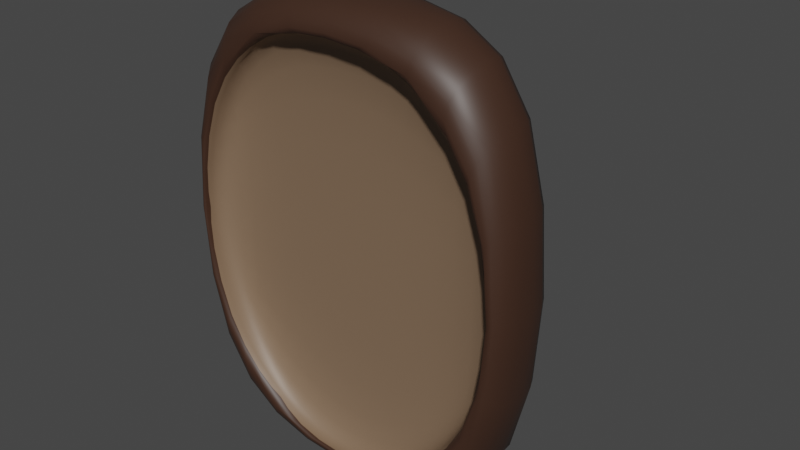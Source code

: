 # Source: Fedora.blend  (saved by Blender 4.3.34; exported with 4.5.12 LTS)
import bpy
from mathutils import Matrix  # noqa: F401  (used for matrix-valued properties, if any)

bpy.ops.wm.read_factory_settings(use_empty=True)
scene = bpy.context.scene
scene.name = 'Scene'

# ---- collections
col_collection = bpy.data.collections.new('Collection'); scene.collection.children.link(col_collection)

# ---- materials (node trees are filled in below, after node groups)
mat_fedora_material = bpy.data.materials.new('Fedora Material')
mat_fedora_brim_material = bpy.data.materials.new('Fedora Brim Material')

# ---- material node trees
mat_fedora_material.use_nodes = True; mat_fedora_material.node_tree.nodes.clear()
_N = mat_fedora_material.node_tree.nodes; _L = mat_fedora_material.node_tree.links
n0 = _N.new('ShaderNodeBsdfPrincipled'); n0.name = 'Principled BSDF'; n0.location = (10, 300)
n0.inputs[0].default_value = (0.214, 0.1383, 0.08609, 1.0)
n1 = _N.new('ShaderNodeOutputMaterial'); n1.name = 'Material Output'; n1.location = (300, 300)
_L.new(n0.outputs[0], n1.inputs[0])
n1.is_active_output = True
mat_fedora_brim_material.use_nodes = True; mat_fedora_brim_material.node_tree.nodes.clear()
_N = mat_fedora_brim_material.node_tree.nodes; _L = mat_fedora_brim_material.node_tree.links
n0 = _N.new('ShaderNodeBsdfPrincipled'); n0.name = 'Principled BSDF'; n0.location = (10, 300)
n0.inputs[0].default_value = (0.0476, 0.02091, 0.01171, 1.0)
n1 = _N.new('ShaderNodeOutputMaterial'); n1.name = 'Material Output'; n1.location = (300, 300)
_L.new(n0.outputs[0], n1.inputs[0])
n1.is_active_output = True

# ---- world
world_world = bpy.data.worlds.new('World'); scene.world = world_world
world_world.use_nodes = True; world_world.node_tree.nodes.clear()
_N = world_world.node_tree.nodes; _L = world_world.node_tree.links
n0 = _N.new('ShaderNodeOutputWorld'); n0.name = 'World Output'; n0.location = (300, 300)
n1 = _N.new('ShaderNodeBackground'); n1.name = 'Background'; n1.location = (10, 300)
n1.inputs[0].default_value = (0.05088, 0.05088, 0.05088, 1.0)
_L.new(n1.outputs[0], n0.inputs[0])
n0.is_active_output = True
world_world.color = (0.05088, 0.05088, 0.05088)
world_world.use_sun_shadow = False
world_world.sun_shadow_jitter_overblur = 0.0

# ---- meshes
me_cube_002 = bpy.data.meshes.new('Cube.002')
me_cube_002.from_pydata([(-0.1039, 0.04445, -0.127), (0.1039, 0.04445, 0.127), (-0.1039, 0.04445, 0.127), (0.1039, 0.04445, -0.127), (-0.1039, -0.008048, -0.127), (-0.1039, -0.008048, 0.127), (0.1039, -0.008048, -0.127), (0.1039, -0.008048, 0.127), (-0.07717, 0.01545, 0.1099), (-0.07717, 0.01545, -0.1099), (0.07717, 0.01545, -0.1099), (0.07717, 0.01545, 0.1099), (-0.05576, 0.04437, 0.07659), (-0.05576, 0.04437, -0.07659), (0.05576, 0.04437, -0.07659), (0.05576, 0.04437, 0.07659), (-0.04623, 0.09786, 0.0635), (-0.04623, 0.09786, -0.0635), (0.04623, 0.09786, -0.0635), (0.04623, 0.09786, 0.0635), (-0.01901, 0.05923, 0.04118), (-0.01901, 0.05923, -0.04118), (0.01901, 0.05923, -0.04118), (0.01901, 0.05923, 0.04118), (0.0, -0.008048, -0.127), (0.0, -0.008048, 0.127), (0.0, 0.01545, -0.1088), (0.0, 0.01545, 0.1088), (0.0, 0.03516, -0.07656), (0.0, 0.03516, 0.07656), (0.0, 0.07701, -0.0635), (0.0, 0.07701, 0.0635), (0.0, 0.05686, -0.04118), (0.0, 0.05686, 0.04118), (0.0, 0.04445, -0.127), (0.0, 0.04445, 0.127), (-0.08102, -0.006517, -0.06032), (-0.08102, -0.006517, 0.06018), (7.314e-10, -0.006517, -0.1206), (0.08102, -0.006517, 0.06018), (0.08102, -0.006517, -0.06032), (7.314e-10, -0.006517, 0.1105), (-0.09355, -0.006517, -6.891e-05), (-0.04678, -0.006517, -0.1044), (0.09355, -0.006517, -6.891e-05), (0.04678, -0.006517, 0.1043), (0.04678, -0.006517, -0.1044), (-0.04678, -0.006517, 0.1043), (-0.09355, 0.01209, -6.89e-05), (-0.08102, 0.01209, 0.06018), (-0.04678, 0.01209, -0.1044), (-0.08102, 0.01209, -0.06032), (0.09355, 0.01209, -6.89e-05), (0.08102, 0.01209, -0.06032), (0.04678, 0.01209, 0.1043), (0.08102, 0.01209, 0.06018), (0.04678, 0.01209, -0.1044), (7.314e-10, 0.01209, -0.1206), (-0.04678, 0.01209, 0.1043), (7.314e-10, 0.01209, 0.1105), (2.613e-10, 0.01362, 5.7e-09), (-0.0191, 0.01362, 5.7e-09), (0.0191, 0.01362, 5.7e-09), (0.07717, 0.01545, 0.1099), (-0.07717, 0.01545, -0.1099), (-0.07717, 0.01545, 0.1099), (0.07717, 0.01545, -0.1099), (0.0, 0.01545, -0.1088), (0.0, 0.01545, 0.1088)], [], [(5, 2, 0, 4), (24, 34, 3, 6), (6, 3, 1, 7), (25, 35, 2, 5), (35, 1, 11, 27), (24, 6, 40, 46, 38), (68, 63, 15, 29), (34, 0, 9, 26), (1, 3, 10, 11), (0, 2, 8, 9), (28, 13, 17, 30), (67, 64, 13, 28), (63, 66, 14, 15), (64, 65, 12, 13), (19, 18, 22, 23), (15, 14, 18, 19), (13, 12, 16, 17), (29, 15, 19, 31), (32, 21, 20, 33), (17, 16, 20, 21), (31, 19, 23, 33), (30, 17, 21, 32), (18, 30, 32, 22), (16, 31, 33, 20), (22, 32, 33, 23), (12, 29, 31, 16), (66, 67, 28, 14), (14, 28, 30, 18), (3, 34, 26, 10), (65, 68, 29, 12), (6, 7, 39, 44, 40), (2, 35, 27, 8), (7, 1, 35, 25), (4, 0, 34, 24), (45, 41, 59, 54), (36, 43, 50, 51), (5, 4, 36, 42, 37), (7, 25, 41, 45, 39), (25, 5, 37, 47, 41), (4, 24, 38, 43, 36), (38, 46, 56, 57), (44, 39, 55, 52), (37, 42, 48, 49), (47, 37, 49, 58), (39, 45, 54, 55), (43, 38, 57, 50), (62, 52, 55, 54), (61, 60, 59, 58), (48, 61, 58, 49), (51, 50, 61, 48), (50, 57, 60, 61), (60, 62, 54, 59), (57, 56, 62, 60), (56, 53, 52, 62), (41, 47, 58, 59), (42, 36, 51, 48), (40, 44, 52, 53), (46, 40, 53, 56), (8, 27, 68, 65), (10, 26, 67, 66), (9, 8, 65, 64), (11, 10, 66, 63), (26, 9, 64, 67), (27, 11, 63, 68)])
me_cube_002.polygons.foreach_set('use_smooth', [True] * 64)
me_cube_002.polygons.foreach_set('material_index', [1, 1, 1, 1, 1, 1, 0, 1, 1, 1, 0, 0, 0, 0, 0, 0, 0, 0, 0, 0, 0, 0, 0, 0, 0, 0, 0, 0, 1, 0, 1, 1, 1, 1, 0, 0, 1, 1, 1, 1, 0, 0, 0, 0, 0, 0, 0, 0, 0, 0, 0, 0, 0, 0, 0, 0, 0, 0, 0, 0, 0, 0, 0, 0])
_uv = me_cube_002.uv_layers.new(name='UVMap')
_uv.uv.foreach_set('vector', [0.375, 0.0, 0.625, 0.0, 0.625, 0.25, 0.375, 0.25, 0.375, 0.375, 0.625, 0.375, 0.625, 0.5, 0.375, 0.5, 0.375, 0.5, 0.625, 0.5, 0.625, 0.75, 0.375, 0.75, 0.375, 0.875, 0.625, 0.875, 0.625, 1.0, 0.375, 1.0, 0.625, 0.875, 0.625, 0.75, 0.625, 0.75, 0.625, 0.875, 0.375, 0.375, 0.375, 0.5, 0.375, 0.5, 0.375, 0.4375, 0.375, 0.375, 0.625, 0.875, 0.625, 0.7455, 0.625, 0.75, 0.625, 0.875, 0.625, 0.375, 0.625, 0.25, 0.625, 0.25, 0.625, 0.375, 0.625, 0.75, 0.625, 0.5, 0.625, 0.5, 0.625, 0.75, 0.625, 0.25, 0.625, 0.0, 0.625, 0.0, 0.625, 0.25, 0.625, 0.375, 0.625, 0.25, 0.625, 0.25, 0.625, 0.375, 0.625, 0.375, 0.625, 0.2455, 0.625, 0.25, 0.625, 0.375, 0.625, 0.7455, 0.625, 0.5045, 0.625, 0.5, 0.625, 0.75, 0.625, 0.2455, 0.625, 0.0, 0.625, 0.0, 0.625, 0.25, 0.625, 0.75, 0.625, 0.5, 0.625, 0.5, 0.625, 0.75, 0.625, 0.75, 0.625, 0.5, 0.625, 0.5, 0.625, 0.75, 0.625, 0.25, 0.625, 0.0, 0.625, 0.0, 0.625, 0.25, 0.625, 0.875, 0.625, 0.75, 0.625, 0.75, 0.625, 0.875, 0.75, 0.5, 0.875, 0.5, 0.875, 0.75, 0.75, 0.75, 0.625, 0.25, 0.625, 0.0, 0.625, 0.0, 0.625, 0.25, 0.625, 0.875, 0.625, 0.75, 0.625, 0.75, 0.625, 0.875, 0.625, 0.375, 0.625, 0.25, 0.625, 0.25, 0.625, 0.375, 0.625, 0.5, 0.625, 0.375, 0.625, 0.375, 0.625, 0.5, 0.625, 1.0, 0.625, 0.875, 0.625, 0.875, 0.625, 1.0, 0.625, 0.5, 0.75, 0.5, 0.75, 0.75, 0.625, 0.75, 0.625, 1.0, 0.625, 0.875, 0.625, 0.875, 0.625, 1.0, 0.625, 0.5045, 0.625, 0.375, 0.625, 0.375, 0.625, 0.5, 0.625, 0.5, 0.625, 0.375, 0.625, 0.375, 0.625, 0.5, 0.625, 0.5, 0.625, 0.375, 0.625, 0.375, 0.625, 0.5, 0.625, 1.007, 0.625, 0.875, 0.625, 0.875, 0.625, 1.0, 0.375, 0.5, 0.375, 0.75, 0.375, 0.75, 0.375, 0.625, 0.375, 0.5, 0.625, 1.0, 0.625, 0.875, 0.625, 0.875, 0.625, 1.0, 0.375, 0.75, 0.625, 0.75, 0.625, 0.875, 0.375, 0.875, 0.375, 0.25, 0.625, 0.25, 0.625, 0.375, 0.375, 0.375, 0.375, 0.8125, 0.375, 0.875, 0.375, 0.875, 0.375, 0.8125, 0.375, 0.25, 0.375, 0.3125, 0.375, 0.3125, 0.375, 0.25, 0.375, 0.0, 0.375, 0.25, 0.375, 0.25, 0.375, 0.125, 0.375, 0.0, 0.375, 0.75, 0.375, 0.875, 0.375, 0.875, 0.375, 0.8125, 0.375, 0.75, 0.375, 0.875, 0.375, 1.0, 0.375, 1.0, 0.375, 0.9375, 0.375, 0.875, 0.375, 0.25, 0.375, 0.375, 0.375, 0.375, 0.375, 0.3125, 0.375, 0.25, 0.375, 0.375, 0.375, 0.4375, 0.375, 0.4375, 0.375, 0.375, 0.375, 0.625, 0.375, 0.75, 0.375, 0.75, 0.375, 0.625, 0.375, 0.0, 0.375, 0.125, 0.375, 0.125, 0.375, 0.0, 0.375, 0.9375, 0.375, 1.0, 0.375, 1.0, 0.375, 0.9375, 0.375, 0.75, 0.375, 0.8125, 0.375, 0.8125, 0.375, 0.75, 0.375, 0.3125, 0.375, 0.375, 0.375, 0.375, 0.375, 0.3125, 0.3125, 0.625, 0.375, 0.625, 0.375, 0.75, 0.3125, 0.75, 0.1875, 0.625, 0.25, 0.625, 0.25, 0.75, 0.1875, 0.75, 0.125, 0.625, 0.1875, 0.625, 0.1875, 0.75, 0.125, 0.75, 0.125, 0.5, 0.1875, 0.5, 0.1875, 0.625, 0.125, 0.625, 0.1875, 0.5, 0.25, 0.5, 0.25, 0.625, 0.1875, 0.625, 0.25, 0.625, 0.3125, 0.625, 0.3125, 0.75, 0.25, 0.75, 0.25, 0.5, 0.3125, 0.5, 0.3125, 0.625, 0.25, 0.625, 0.3125, 0.5, 0.375, 0.5, 0.375, 0.625, 0.3125, 0.625, 0.375, 0.875, 0.375, 0.9375, 0.375, 0.9375, 0.375, 0.875, 0.375, 0.125, 0.375, 0.25, 0.375, 0.25, 0.375, 0.125, 0.375, 0.5, 0.375, 0.625, 0.375, 0.625, 0.375, 0.5, 0.375, 0.4375, 0.375, 0.5, 0.375, 0.5, 0.375, 0.4375, 0.625, 1.0, 0.625, 0.875, 0.625, 0.875, 0.625, 1.007, 0.625, 0.5, 0.625, 0.375, 0.625, 0.375, 0.625, 0.5045, 0.625, 0.25, 0.625, 0.0, 0.625, 0.0, 0.625, 0.2455, 0.625, 0.75, 0.625, 0.5, 0.625, 0.5045, 0.625, 0.7455, 0.625, 0.375, 0.625, 0.25, 0.625, 0.2455, 0.625, 0.375, 0.625, 0.875, 0.625, 0.75, 0.625, 0.7455, 0.625, 0.875])
me_cube_002.materials.append(mat_fedora_material)
me_cube_002.materials.append(mat_fedora_brim_material)
me_cube_002.use_remesh_fix_poles = True
me_cube_002.use_remesh_preserve_attributes = False
me_cube_002.update()

# ---- objects
ob_fedora = bpy.data.objects.new('Fedora', me_cube_002)

# ---- transforms, parenting, visibility, modifiers, constraints
ob_fedora.location = (0.0, 0.0, 0.0)
_m = ob_fedora.modifiers.new('Subdivision', 'SUBSURF')
_m.levels = 2

# ---- collection membership
col_collection.objects.link(ob_fedora)

# ---- scene / render settings (as saved in the file)
scene.frame_start = 1; scene.frame_end = 250; scene.frame_set(1)
scene.render.engine = 'BLENDER_EEVEE_NEXT'
scene.cycles.sampling_pattern = 'TABULATED_SOBOL'
scene.cycles.use_light_tree = False
scene.view_settings.view_transform = 'Filmic'
bpy.context.view_layer.update()

# ---- added for rendering (the .blend has no active camera and no usable light): camera, sun
cam_auto = bpy.data.cameras.new('AutoCamera')
cam_auto.lens = 50.0
cam_auto.sensor_width = 36.0
cam_auto.clip_end = 1000.0
ob_auto_camera = bpy.data.objects.new('AutoCamera', cam_auto)
scene.collection.objects.link(ob_auto_camera)
ob_auto_camera.location = (0.319102, -0.338015, 0.255281)
ob_auto_camera.rotation_euler = (1.09748, -7.21219e-08, 0.694738)
scene.camera = ob_auto_camera
light_auto_sun = bpy.data.lights.new('AutoSun', 'SUN')
light_auto_sun.energy = 3.0
light_auto_sun.angle = 0.0523599
ob_auto_sun = bpy.data.objects.new('AutoSun', light_auto_sun)
scene.collection.objects.link(ob_auto_sun)
ob_auto_sun.rotation_euler = (0.872665, 0.174533, 0.523599)
bpy.context.view_layer.update()
